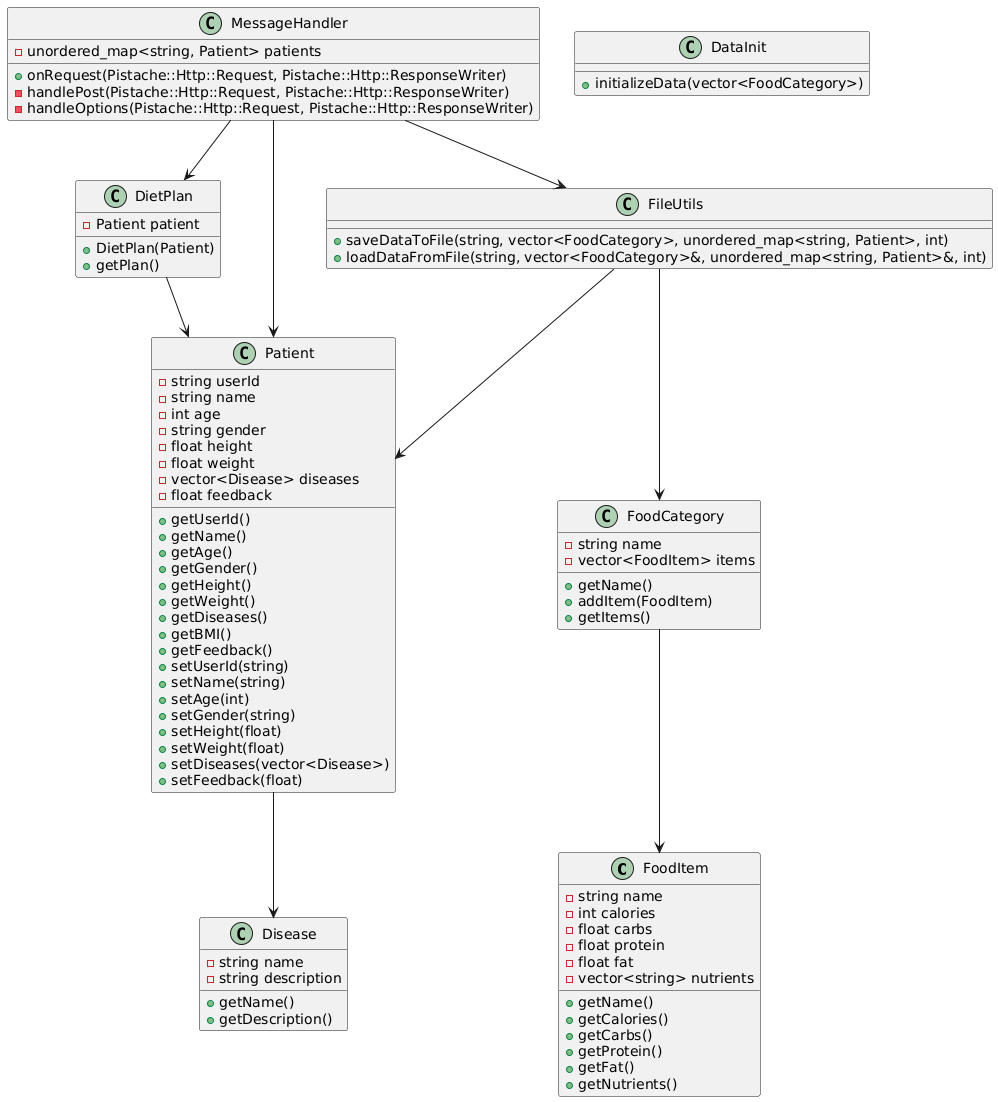

The diagram above was rendered by PlantUML. Its source (embedded in the PNG):
@startuml
class FoodItem {
  -string name
  -int calories
  -float carbs
  -float protein
  -float fat
  -vector<string> nutrients
  +getName()
  +getCalories()
  +getCarbs()
  +getProtein()
  +getFat()
  +getNutrients()
}

class FoodCategory {
  -string name
  -vector<FoodItem> items
  +getName()
  +addItem(FoodItem)
  +getItems()
}

class Disease {
  -string name
  -string description
  +getName()
  +getDescription()
}

class DataInit {
  +initializeData(vector<FoodCategory>)
}

class DietPlan {
  -Patient patient
  +DietPlan(Patient)
  +getPlan()
}

class FileUtils {
  +saveDataToFile(string, vector<FoodCategory>, unordered_map<string, Patient>, int)
  +loadDataFromFile(string, vector<FoodCategory>&, unordered_map<string, Patient>&, int)
}

class Patient {
  -string userId
  -string name
  -int age
  -string gender
  -float height
  -float weight
  -vector<Disease> diseases
  -float feedback
  +getUserId()
  +getName()
  +getAge()
  +getGender()
  +getHeight()
  +getWeight()
  +getDiseases()
  +getBMI()
  +getFeedback()
  +setUserId(string)
  +setName(string)
  +setAge(int)
  +setGender(string)
  +setHeight(float)
  +setWeight(float)
  +setDiseases(vector<Disease>)
  +setFeedback(float)
}

class MessageHandler {
  +onRequest(Pistache::Http::Request, Pistache::Http::ResponseWriter)
  -handlePost(Pistache::Http::Request, Pistache::Http::ResponseWriter)
  -handleOptions(Pistache::Http::Request, Pistache::Http::ResponseWriter)
  -unordered_map<string, Patient> patients
}

Patient --> Disease
DietPlan --> Patient
MessageHandler --> Patient
MessageHandler --> DietPlan
MessageHandler --> FileUtils
FileUtils --> FoodCategory
FileUtils --> Patient
FoodCategory --> FoodItem
@enduml